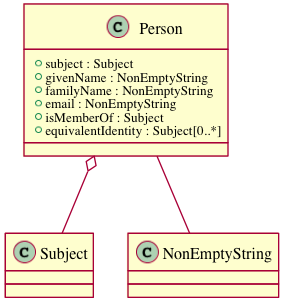

The diagram above was rendered by PlantUML. Its source (embedded in the PNG):
@startuml images/class_person.png
class Person {
  + subject : Subject
  + givenName : NonEmptyString
  + familyName : NonEmptyString
  + email : NonEmptyString
  + isMemberOf : Subject
  + equivalentIdentity : Subject[0..*]
}
Person o-- Subject
Person -- NonEmptyString
@enduml